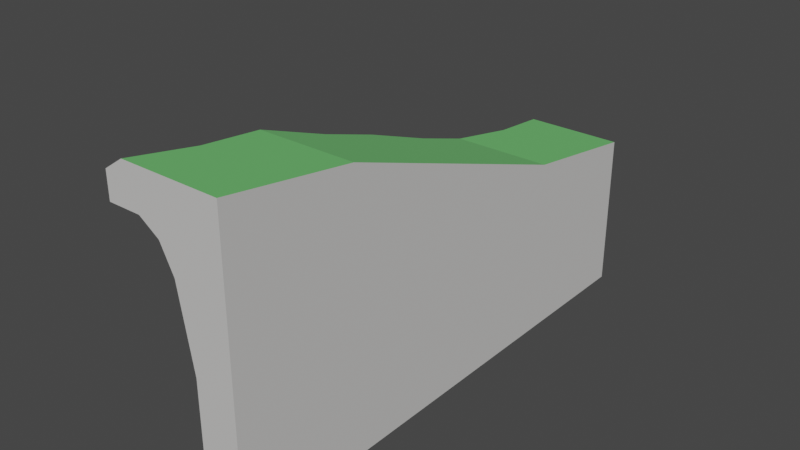 # Source: Cliff_Base_Hill_Gentle_Mirror.blend  (saved by Blender 3.3.6; exported with 4.5.12 LTS)
import bpy
from mathutils import Matrix  # noqa: F401  (used for matrix-valued properties, if any)

bpy.ops.wm.read_factory_settings(use_empty=True)
scene = bpy.context.scene
scene.name = 'Scene'

# ---- collections
col_collection = bpy.data.collections.new('Collection'); scene.collection.children.link(col_collection)

# ---- materials (node trees are filled in below, after node groups)
mat_rock = bpy.data.materials.new('Rock')
mat_rock.use_transparent_shadow = False
mat_rock.diffuse_color = (0.6314, 0.6235, 0.6118, 1.0)
mat_rock.roughness = 1.0
mat_grass = bpy.data.materials.new('Grass')
mat_grass.use_transparent_shadow = False
mat_grass.diffuse_color = (0.1333, 0.5451, 0.1333, 1.0)
mat_grass.roughness = 1.0

# ---- material node trees
mat_rock.use_nodes = True; mat_rock.node_tree.nodes.clear()
_N = mat_rock.node_tree.nodes; _L = mat_rock.node_tree.links
n0 = _N.new('ShaderNodeBsdfPrincipled'); n0.name = 'Principled BSDF'; n0.location = (1200, 0)
n0.distribution = 'GGX'
n0.subsurface_method = 'RANDOM_WALK_SKIN'
n0.inputs[0].default_value = (0.6314, 0.6235, 0.6118, 1.0)
n0.inputs[2].default_value = 1.0
n0.inputs[3].default_value = 1.45
n0.inputs[13].default_value = 1.0
n0.inputs[27].default_value = (0.0, 0.0, 0.0, 1.0)
n0.inputs[28].default_value = 1.0
n1 = _N.new('ShaderNodeOutputMaterial'); n1.name = 'Material Output'; n1.location = (1500, 0)
_L.new(n0.outputs[0], n1.inputs[0])
n1.is_active_output = True
mat_grass.use_nodes = True; mat_grass.node_tree.nodes.clear()
_N = mat_grass.node_tree.nodes; _L = mat_grass.node_tree.links
n0 = _N.new('ShaderNodeBsdfPrincipled'); n0.name = 'Principled BSDF'; n0.location = (1200, 0)
n0.distribution = 'GGX'
n0.subsurface_method = 'RANDOM_WALK_SKIN'
n0.inputs[0].default_value = (0.1333, 0.5451, 0.1333, 1.0)
n0.inputs[2].default_value = 1.0
n0.inputs[3].default_value = 1.45
n0.inputs[13].default_value = 1.0
n0.inputs[27].default_value = (0.0, 0.0, 0.0, 1.0)
n0.inputs[28].default_value = 1.0
n1 = _N.new('ShaderNodeOutputMaterial'); n1.name = 'Material Output'; n1.location = (1500, 0)
_L.new(n0.outputs[0], n1.inputs[0])
n1.is_active_output = True

# ---- world
world_world = bpy.data.worlds.new('World'); scene.world = world_world
world_world.use_nodes = True; world_world.node_tree.nodes.clear()
_N = world_world.node_tree.nodes; _L = world_world.node_tree.links
n0 = _N.new('ShaderNodeOutputWorld'); n0.name = 'World Output'; n0.location = (300, 300)
n1 = _N.new('ShaderNodeBackground'); n1.name = 'Background'; n1.location = (10, 300)
n1.inputs[0].default_value = (0.05088, 0.05088, 0.05088, 1.0)
_L.new(n1.outputs[0], n0.inputs[0])
n0.is_active_output = True
world_world.color = (0.05088, 0.05088, 0.05088)
world_world.use_sun_shadow = False
world_world.sun_shadow_jitter_overblur = 0.0

# ---- meshes
me_object1 = bpy.data.meshes.new('object1')
me_object1.from_pydata([(0.172, 0.075, 0.0), (0.122, 0.375, 0.0), (0.222, 0.6, -0.5), (0.322, 0.0, -0.5), (0.172, 0.0, 0.0), (0.322, 0.0, 0.5), (0.322, 0.15, 0.5), (0.172, 0.0, 1.0), (0.172, 0.325, 1.0), (0.222, 0.75, 0.5), (0.122, 0.625, 1.0), (0.122, 0.95, 0.5), (-0.02805, 0.925, 1.0), (-0.02805, 1.05, 0.5), (-0.328, 1.125, 1.0), (-0.278, 1.05, 0.5), (-0.378, 1.125, 1.0), (-0.278, 1.25, 0.5), (-0.378, 1.325, 1.0), (-0.128, 1.35, 0.5), (-0.07805, 1.525, 1.0), (0.622, 1.35, 0.5), (0.622, 1.525, 1.0), (-0.128, 1.7, 1.5), (0.622, 1.7, 1.5), (-0.07805, 1.875, 2.0), (0.622, 1.875, 2.0), (-0.128, 2.05, 2.5), (0.622, 2.05, 2.5), (-0.07805, 2.125, 3.0), (0.622, 2.125, 3.0), (-0.128, 2.2, 3.5), (0.622, 2.2, 3.5), (0.322, 0.0, 3.5), (0.322, 1.0, 3.5), (0.222, 1.6, 3.5), (0.122, 1.8, 3.5), (-0.02805, 1.9, 3.5), (-0.278, 1.9, 3.5), (-0.278, 2.1, 3.5), (0.622, 0.0, 3.5), (-0.378, 1.925, 3.0), (-0.378, 1.725, 3.0), (-0.278, 1.95, 2.5), (-0.278, 1.75, 2.5), (-0.02805, 1.75, 2.5), (-0.328, 1.725, 3.0), (0.122, 1.65, 2.5), (-0.02805, 1.525, 3.0), (0.222, 1.45, 2.5), (0.122, 1.225, 3.0), (0.322, 0.85, 2.5), (0.172, 0.925, 3.0), (0.172, 0.0, 3.0), (0.322, 0.0, 2.5), (0.172, 0.0, 2.0), (0.172, 0.675, 2.0), (0.322, 0.0, 1.5), (0.322, 0.5, 1.5), (0.222, 1.1, 1.5), (0.122, 0.975, 2.0), (0.122, 1.3, 1.5), (-0.02805, 1.275, 2.0), (-0.02805, 1.4, 1.5), (-0.328, 1.475, 2.0), (-0.278, 1.4, 1.5), (-0.378, 1.475, 2.0), (-0.278, 1.6, 1.5), (-0.378, 1.675, 2.0), (0.622, 1.275, 0.0), (-0.07805, 1.275, 0.0), (0.622, 1.2, -0.5), (-0.128, 1.2, -0.5), (-0.378, 1.075, 0.0), (-0.278, 1.1, -0.5), (-0.378, 0.875, 0.0), (-0.278, 0.9, -0.5), (-0.328, 0.875, 0.0), (-0.02805, 0.9, -0.5), (-0.02805, 0.675, 0.0), (0.122, 0.8, -0.5), (0.622, 0.0, -0.5)], [], [(3, 2, 1), (3, 1, 0), (0, 4, 3), (0, 6, 5), (0, 5, 4), (6, 8, 7), (6, 7, 5), (10, 8, 9), (8, 6, 9), (12, 10, 9), (12, 9, 11), (14, 12, 13), (12, 11, 13), (16, 14, 15), (14, 13, 15), (18, 16, 17), (16, 15, 17), (20, 18, 19), (18, 17, 19), (22, 20, 21), (24, 23, 20), (25, 23, 24), (28, 25, 26), (28, 27, 25), (26, 25, 24), (20, 19, 21), (24, 20, 22), (30, 29, 28), (32, 31, 29), (29, 27, 28), (32, 29, 30), (38, 39, 31), (36, 31, 32), (34, 32, 40), (40, 33, 34), (34, 35, 32), (35, 36, 32), (36, 37, 31), (37, 38, 31), (39, 38, 41), (38, 42, 41), (41, 42, 44), (41, 44, 43), (42, 46, 44), (46, 45, 44), (46, 48, 45), (48, 47, 45), (48, 50, 49), (48, 49, 47), (50, 52, 51), (50, 51, 49), (54, 51, 53), (51, 52, 53), (56, 51, 54), (56, 54, 55), (58, 56, 55), (58, 55, 57), (60, 56, 59), (56, 58, 59), (62, 60, 59), (62, 59, 61), (64, 62, 63), (62, 61, 63), (66, 64, 65), (64, 63, 65), (68, 66, 67), (66, 65, 67), (49, 51, 60), (51, 56, 60), (47, 49, 62), (49, 60, 62), (45, 47, 62), (45, 62, 64), (44, 45, 64), (44, 64, 66), (43, 44, 68), (44, 66, 68), (38, 37, 46), (38, 46, 42), (37, 36, 48), (37, 48, 46), (36, 35, 48), (35, 50, 48), (35, 34, 50), (34, 52, 50), (52, 34, 33), (52, 33, 53), (31, 39, 29), (39, 41, 29), (29, 41, 43), (29, 43, 27), (27, 43, 25), (43, 68, 25), (25, 68, 23), (68, 67, 23), (21, 19, 70), (71, 69, 70), (72, 71, 70), (21, 70, 69), (74, 72, 70), (74, 70, 73), (76, 74, 73), (76, 73, 75), (78, 76, 77), (76, 75, 77), (80, 78, 79), (78, 77, 79), (23, 67, 20), (67, 18, 20), (19, 17, 70), (17, 73, 70), (67, 65, 18), (65, 16, 18), (17, 15, 73), (15, 75, 73), (65, 63, 14), (65, 14, 16), (15, 13, 77), (15, 77, 75), (63, 61, 12), (63, 12, 14), (13, 11, 79), (13, 79, 77), (61, 59, 12), (59, 10, 12), (11, 9, 79), (9, 1, 79), (59, 58, 10), (58, 8, 10), (8, 58, 57), (8, 57, 7), (53, 33, 40), (57, 40, 81), (81, 4, 5), (81, 3, 4), (81, 5, 57), (5, 7, 57), (57, 55, 54), (57, 54, 40), (54, 53, 40), (72, 74, 76), (71, 72, 80), (2, 81, 71), (2, 3, 81), (71, 80, 2), (72, 78, 80), (72, 76, 78), (2, 80, 79), (2, 79, 1), (9, 6, 1), (6, 0, 1), (69, 71, 81), (21, 81, 40), (40, 24, 22), (40, 26, 24), (40, 28, 26), (40, 30, 28), (40, 32, 30), (22, 21, 40), (21, 69, 81)])
me_object1.polygons.foreach_set('use_smooth', [True] * 160)
me_object1.polygons.foreach_set('material_index', [0, 0, 0, 0, 0, 0, 0, 0, 0, 0, 0, 0, 0, 1, 1, 1, 1, 1, 1, 1, 1, 1, 1, 1, 1, 1, 1, 1, 1, 1, 1, 0, 0, 0, 0, 0, 0, 0, 0, 1, 1, 1, 1, 1, 1, 0, 0, 0, 0, 0, 0, 0, 0, 0, 0, 0, 0, 0, 0, 0, 0, 0, 0, 1, 1, 1, 1, 0, 0, 0, 0, 0, 0, 1, 1, 1, 1, 1, 1, 0, 0, 0, 0, 0, 0, 0, 0, 1, 1, 1, 1, 1, 1, 1, 1, 1, 1, 1, 1, 1, 1, 1, 1, 1, 1, 0, 0, 1, 1, 1, 1, 1, 1, 1, 1, 1, 1, 1, 1, 0, 0, 0, 0, 0, 0, 0, 0, 0, 0, 0, 0, 0, 0, 0, 0, 0, 0, 0, 0, 0, 0, 0, 0, 0, 0, 0, 0, 0, 0, 0, 0, 0, 0, 0, 0, 0, 0, 0, 0, 0])
_k = set([(0, 1), (0, 3), (0, 4), (0, 6), (1, 2), (1, 9), (1, 79), (2, 3), (2, 80), (3, 4), (3, 81), (4, 5), (5, 6), (5, 7), (6, 8), (6, 9), (7, 8), (7, 57), (8, 10), (8, 58), (9, 10), (9, 11), (10, 12), (10, 59), (11, 12), (11, 13), (11, 79), (12, 14), (12, 61), (13, 14), (13, 15), (13, 77), (14, 16), (14, 63), (15, 16), (15, 17), (15, 75), (16, 18), (16, 65), (17, 18), (17, 19), (17, 73), (18, 20), (18, 67), (19, 20), (19, 21), (19, 70), (20, 23), (21, 22), (21, 69), (22, 24), (23, 25), (23, 67), (24, 26), (25, 27), (25, 68), (26, 28), (27, 28), (27, 29), (27, 43), (28, 30), (29, 31), (29, 41), (30, 32), (31, 32), (31, 39), (32, 40), (33, 34), (33, 40), (33, 53), (34, 35), (34, 52), (35, 36), (35, 50), (36, 37), (36, 48), (37, 38), (37, 46), (38, 39), (38, 42), (39, 41), (40, 81), (41, 42), (41, 43), (42, 44), (42, 46), (43, 44), (43, 68), (44, 45), (44, 66), (45, 46), (45, 47), (45, 64), (46, 48), (47, 48), (47, 49), (47, 62), (48, 50), (49, 50), (49, 51), (49, 60), (50, 52), (51, 52), (51, 54), (51, 56), (52, 53), (53, 54), (54, 55), (55, 56), (55, 57), (56, 58), (56, 60), (57, 58), (58, 59), (59, 60), (59, 61), (60, 62), (61, 62), (61, 63), (62, 64), (63, 64), (63, 65), (64, 66), (65, 66), (65, 67), (66, 68), (67, 68), (69, 71), (70, 72), (70, 73), (71, 72), (71, 81), (72, 74), (73, 74), (73, 75), (74, 76), (75, 76), (75, 77), (76, 78), (77, 78), (77, 79), (78, 80), (79, 80)])
me_object1.attributes.new('sharp_edge', 'BOOLEAN', 'EDGE').data.foreach_set('value', [ (min(e.vertices), max(e.vertices)) in _k for e in me_object1.edges])
_uv = me_object1.uv_layers.new(name='UVMap')
_uv.uv.foreach_set('vector', [0.0, 0.0, 0.0, 1.0, 1.0, 1.0, 0.0, 0.0, 1.0, 1.0, 1.0, 0.0, 0.0, 1.0, 1.0, 1.0, 0.0, 0.0, 0.0, 0.0, 0.0, 1.0, 1.0, 1.0, 0.0, 0.0, 1.0, 1.0, 0.5, 0.0, 0.0, 0.0, 0.0, 1.0, 1.0, 1.0, 0.0, 0.0, 1.0, 1.0, 0.4615, 0.0, 1.0, 1.0, 1.0, 0.0, 0.0, 1.0, 1.0, 0.0, 0.0, 0.0, 0.0, 1.0, 1.0, 1.0, 1.0, 0.0, 0.0, 0.0, 1.0, 1.0, 0.0, 0.0, 0.0, 1.0, 1.0, 1.0, 1.0, 0.0, 0.0, 1.0, 1.0, 0.0, 0.0, 0.0, 0.0, 1.0, 1.0, 1.0, 1.0, 0.0, 0.0, 1.0, 1.0, 0.0, 0.0, 0.0, 0.0, 1.0, 1.0, 1.0, 1.0, 0.0, 0.0, 1.0, 1.0, 0.0, 0.0, 0.0, 0.0, 1.0, 1.0, 1.0, 1.0, 0.0, 0.0, 1.0, 1.0, 0.0, 0.0, 0.0, 0.0, 1.0, 1.0, 1.0, 1.0, 0.0, 0.0, 1.0, 1.0, 1.0, 1.0, 0.0, 0.0, 0.0, 1.0, 0.0, 0.0, 0.0, 0.0, 1.0, 1.0, 1.0, 0.0, 0.0, 0.0, 1.0, 1.0, 1.0, 1.0, 0.0, 0.0, 0.0, 1.0, 1.0, 1.0, 0.0, 0.0, 1.0, 1.0, 0.0, 0.0, 0.0, 0.0, 1.0, 1.0, 1.0, 0.0, 0.0, 0.0, 1.0, 1.0, 1.0, 1.0, 0.0, 0.0, 1.0, 1.0, 1.0, 1.0, 0.0, 0.0, 0.0, 1.0, 0.0, 0.0, 0.0, 0.0, 1.0, 1.0, 1.0, 0.0, 0.0, 0.0, 1.0, 0.1364, 1.0, 0.04545, 1.0, 0.0, 0.8333, 0.1818, 0.5556, 0.0, 0.8333, 0.0, 0.0, 0.5455, 0.3333, 0.0, 0.0, 1.0, 0.0, 1.0, 0.0, 1.0, 0.3333, 0.5455, 0.3333, 0.5455, 0.3333, 0.2727, 0.4444, 0.0, 0.0, 0.2727, 0.4444, 0.1818, 0.5556, 0.0, 0.0, 0.1818, 0.5556, 0.1364, 0.7222, 0.0, 0.8333, 0.1364, 0.7222, 0.1364, 1.0, 0.0, 0.8333, 1.0, 1.0, 1.0, 0.0, 0.0, 1.0, 1.0, 0.0, 0.0, 0.0, 0.0, 1.0, 1.0, 1.0, 1.0, 0.0, 0.0, 0.0, 1.0, 1.0, 0.0, 0.0, 0.0, 1.0, 1.0, 1.0, 1.0, 0.0, 0.0, 1.0, 1.0, 0.0, 0.0, 0.0, 0.0, 1.0, 1.0, 1.0, 1.0, 0.0, 0.0, 1.0, 1.0, 0.0, 0.0, 0.0, 0.0, 1.0, 1.0, 1.0, 1.0, 0.0, 0.0, 0.0, 1.0, 1.0, 0.0, 0.0, 0.0, 1.0, 1.0, 1.0, 1.0, 0.0, 0.0, 0.0, 1.0, 1.0, 0.0, 0.0, 0.0, 1.0, 0.9189, 0.0, 0.0, 0.0, 1.0, 1.0, 0.0, 0.0, 0.0, 1.0, 1.0, 1.0, 0.0, 0.0, 0.0, 1.0, 1.0, 1.0, 0.0, 0.0, 1.0, 1.0, 0.7941, 0.0, 0.0, 0.0, 0.0, 1.0, 1.0, 1.0, 0.0, 0.0, 1.0, 1.0, 0.7407, 0.0, 1.0, 1.0, 1.0, 0.0, 0.0, 1.0, 1.0, 0.0, 0.0, 0.0, 0.0, 1.0, 1.0, 1.0, 1.0, 0.0, 0.0, 0.0, 1.0, 1.0, 0.0, 0.0, 0.0, 1.0, 1.0, 1.0, 1.0, 0.0, 0.0, 1.0, 1.0, 0.0, 0.0, 0.0, 0.0, 1.0, 1.0, 1.0, 1.0, 0.0, 0.0, 1.0, 1.0, 0.0, 0.0, 0.0, 0.0, 1.0, 1.0, 1.0, 1.0, 0.0, 0.0, 1.0, 1.0, 0.0, 0.0, 0.0, 0.0, 1.0, 1.0, 1.0, 1.0, 0.0, 0.0, 1.0, 1.0, 0.0, 0.0, 0.0, 0.0, 1.0, 1.0, 1.0, 1.0, 0.0, 0.0, 1.0, 1.0, 0.0, 0.0, 0.0, 0.0, 1.0, 1.0, 1.0, 1.0, 0.0, 0.0, 0.0, 1.0, 1.0, 0.0, 0.0, 0.0, 1.0, 1.0, 1.0, 1.0, 0.0, 0.0, 0.0, 1.0, 1.0, 0.0, 0.0, 0.0, 1.0, 1.0, 1.0, 1.0, 0.0, 0.0, 1.0, 1.0, 0.0, 0.0, 0.0, 0.0, 1.0, 1.0, 1.0, 1.0, 0.0, 0.0, 0.0, 1.0, 1.0, 0.0, 0.0, 0.0, 1.0, 1.0, 1.0, 1.0, 0.0, 0.0, 0.0, 1.0, 1.0, 0.0, 0.0, 0.0, 1.0, 1.0, 1.0, 1.0, 0.0, 0.0, 1.0, 1.0, 0.0, 0.0, 0.0, 0.0, 1.0, 1.0, 1.0, 1.0, 0.0, 0.0, 1.0, 1.0, 0.0, 0.0, 0.0, 0.0, 1.0, 0.0, 0.0, 0.0, 1.0, 1.0, 1.0, 0.0, 0.0, 1.0, 1.0, 0.925, 0.0, 1.0, 1.0, 1.0, 0.0, 0.0, 1.0, 1.0, 0.0, 0.0, 0.0, 0.0, 1.0, 1.0, 1.0, 1.0, 0.0, 0.0, 0.0, 1.0, 1.0, 0.0, 0.0, 0.0, 1.0, 1.0, 1.0, 1.0, 0.0, 0.0, 1.0, 1.0, 0.0, 0.0, 0.0, 0.0, 1.0, 1.0, 1.0, 1.0, 0.0, 0.0, 1.0, 1.0, 0.0, 0.0, 0.0, 0.0, 1.0, 1.0, 1.0, 1.0, 0.0, 0.0, 0.0, 0.0, 1.0, 1.0, 1.0, 1.0, 0.0, 0.0, 0.0, 0.0, 1.0, 1.0, 0.0, 1.0, 1.0, 0.0, 0.0, 0.0, 1.0, 0.0, 0.0, 0.0, 1.0, 1.0, 1.0, 0.0, 0.0, 1.0, 1.0, 1.0, 0.0, 0.0, 0.0, 0.0, 1.0, 1.0, 1.0, 0.0, 0.0, 1.0, 1.0, 1.0, 0.0, 0.0, 0.0, 0.0, 1.0, 1.0, 0.0, 0.0, 1.0, 1.0, 1.0, 1.0, 0.0, 0.0, 0.0, 0.0, 1.0, 1.0, 0.0, 0.0, 1.0, 1.0, 1.0, 1.0, 0.0, 1.0, 1.0, 1.0, 0.0, 0.0, 1.0, 1.0, 0.0, 0.0, 0.0, 0.0, 1.0, 1.0, 1.0, 1.0, 0.0, 0.0, 1.0, 1.0, 0.0, 0.0, 0.0, 0.0, 1.0, 1.0, 1.0, 1.0, 0.0, 0.0, 1.0, 1.0, 0.0, 0.0, 0.0, 0.0, 1.0, 1.0, 1.0, 1.0, 0.0, 0.0, 1.0, 1.0, 0.0, 0.0, 0.0, 0.0, 1.0, 1.0, 1.0, 1.0, 0.0, 0.0, 0.0, 1.0, 1.0, 0.0, 0.0, 0.0, 1.0, 1.0, 1.0, 1.0, 0.0, 0.0, 0.0, 1.0, 1.0, 0.0, 0.0, 0.0, 1.0, 1.0, 1.0, 1.0, 0.0, 0.0, 0.0, 1.0, 1.0, 0.0, 0.0, 0.0, 1.0, 1.0, 1.0, 1.0, 0.0, 0.0, 0.0, 1.0, 1.0, 0.0, 0.0, 0.0, 1.0, 1.0, 1.0, 1.0, 0.0, 0.0, 1.0, 1.0, 0.0, 0.0, 0.0, 0.0, 1.0, 1.0, 1.0, 1.0, 0.0, 0.0, 1.0, 1.0, 0.0, 0.0, 0.0, 0.0, 1.0, 1.0, 1.0, 1.0, 0.0, 0.0, 1.0, 1.0, 0.0, 0.0, 0.0, 0.0, 1.0, 0.0, 0.0, 0.0, 1.0, 1.0, 1.0, 0.0, 0.0, 1.0, 1.0, 0.65, 0.0, 1.0, 0.875, 0.6667, 1.0, 0.0, 1.0, 0.6667, 0.5, 0.0, 1.0, 0.0, 0.0, 0.0, 0.0, 1.0, 0.125, 0.6667, 0.25, 0.0, 0.0, 0.6667, 0.0, 1.0, 0.125, 0.0, 0.0, 0.6667, 0.25, 0.6667, 0.5, 0.6667, 0.25, 1.0, 0.375, 0.6667, 0.5, 0.6667, 0.5, 1.0, 0.625, 0.6667, 0.75, 0.6667, 0.5, 0.6667, 0.75, 0.0, 1.0, 0.6667, 0.75, 1.0, 0.875, 0.0, 1.0, 0.8333, 1.0, 1.0, 0.9167, 1.0, 0.75, 0.0, 1.0, 0.8333, 1.0, 0.5556, 0.6667, 0.4444, 0.5, 0.0, 0.0, 0.0, 1.0, 0.4444, 0.5, 0.3333, 0.0, 0.0, 0.0, 0.0, 1.0, 0.5556, 0.6667, 0.4444, 0.5, 0.8333, 1.0, 0.7222, 0.75, 0.5556, 0.6667, 0.8333, 1.0, 1.0, 0.75, 0.7222, 0.75, 0.0, 0.0, 0.0, 1.0, 1.0, 1.0, 0.0, 0.0, 1.0, 1.0, 1.0, 0.0, 1.0, 1.0, 1.0, 0.0, 0.0, 1.0, 1.0, 0.0, 0.0, 0.0, 0.0, 1.0, 0.5795, 0.125, 0.5455, 0.0, 0.0, 0.0, 0.6136, 0.25, 0.0, 0.0, 0.0, 1.0, 0.0, 1.0, 0.7727, 0.5, 0.6932, 0.375, 0.0, 1.0, 0.8523, 0.625, 0.7727, 0.5, 0.0, 1.0, 0.9318, 0.75, 0.8523, 0.625, 0.0, 1.0, 0.9659, 0.875, 0.9318, 0.75, 0.0, 1.0, 1.0, 1.0, 0.9659, 0.875, 0.6932, 0.375, 0.6136, 0.25, 0.0, 1.0, 0.6136, 0.25, 0.5795, 0.125, 0.0, 0.0])
me_object1.materials.append(mat_rock)
me_object1.materials.append(mat_grass)
me_object1.update()
me_object1.normals_split_custom_set([tuple(v) for v in zip(*[iter([0.952, 0.1587, 0.2618, 0.952, 0.1587, 0.2618, 0.952, 0.1587, 0.2618, 0.952, 0.1587, 0.2618, 0.952, 0.1587, 0.2618, 0.952, 0.1587, 0.2618, 0.9578, 0.0, 0.2873, 0.9578, 0.0, 0.2873, 0.9578, 0.0, 0.2873, 0.9578, 0.0, -0.2873, 0.9578, 0.0, -0.2873, 0.9578, 0.0, -0.2873, 0.9578, 0.0, -0.2873, 0.9578, 0.0, -0.2873, 0.9578, 0.0, -0.2873, 0.9578, 0.0, 0.2873, 0.9578, 0.0, 0.2873, 0.9578, 0.0, 0.2873, 0.9578, 0.0, 0.2873, 0.9578, 0.0, 0.2873, 0.9578, 0.0, 0.2873, 0.9595, 0.1599, 0.2319, 0.9595, 0.1599, 0.2319, 0.9595, 0.1599, 0.2319, 0.9595, 0.1599, 0.2319, 0.9595, 0.1599, 0.2319, 0.9595, 0.1599, 0.2319, 0.8589, 0.4294, 0.2791, 0.8589, 0.4294, 0.2791, 0.8589, 0.4294, 0.2791, 0.8589, 0.4294, 0.2791, 0.8589, 0.4294, 0.2791, 0.8589, 0.4294, 0.2791, 0.5431, 0.8146, 0.2037, 0.5431, 0.8146, 0.2037, 0.5431, 0.8146, 0.2037, 0.5431, 0.8146, 0.2037, 0.5431, 0.8146, 0.2037, 0.5431, 0.8146, 0.2037, 0.0, 0.9889, -0.1483, 0.0, 0.9889, -0.1483, 0.0, 0.9889, -0.1483, 0.0, 0.9889, -0.1483, 0.0, 0.9889, -0.1483, 0.0, 0.9889, -0.1483, 0.9806, 0.0, 0.1961, 0.9806, 0.0, 0.1961, 0.9806, 0.0, 0.1961, 0.9806, 0.0, 0.1961, 0.9806, 0.0, 0.1961, 0.9806, 0.0, 0.1961, 0.5399, -0.8099, 0.2295, 0.5399, -0.8099, 0.2295, 0.5399, -0.8099, 0.2295, 0.5399, -0.8099, 0.2295, 0.5399, -0.8098, 0.2295, 0.5399, -0.8099, 0.2295, 0.0, -0.9439, 0.3304, 0.0, -0.9439, 0.3304, 0.0, -0.9439, 0.3304, 0.0, -0.9439, 0.3304, 0.0, -0.9439, 0.3304, 0.0, -0.9439, 0.3304, 0.0, -0.9439, 0.3304, 0.0, -0.9439, 0.3304, 0.0, -0.9439, 0.3304, 0.0, -0.9439, 0.3304, 0.0, -0.9439, 0.3304, 0.0, -0.9439, 0.3304, 0.0, -0.9439, 0.3304, 0.0, -0.9439, 0.3304, 0.0, -0.9439, 0.3304, 0.0, -0.9439, 0.3304, 0.0, -0.9439, 0.3304, 0.0, -0.9439, 0.3304, 0.0, -0.9439, 0.3304, 0.0, -0.9439, 0.3304, 0.0, -0.9439, 0.3304, 0.0, -0.9439, 0.3304, 0.0, -0.9439, 0.3304, 0.0, -0.9439, 0.3304, 0.0, -0.9889, 0.1483, 0.0, -0.9889, 0.1483, 0.0, -0.9889, 0.1483, 0.0, -0.9889, 0.1483, 0.0, -0.9889, 0.1483, 0.0, -0.9889, 0.1483, 0.0, -0.9889, 0.1483, 0.0, -0.9889, 0.1483, 0.0, -0.9889, 0.1483, 0.0, -0.9889, 0.1483, 0.0, -0.9889, 0.1483, 0.0, -0.9889, 0.1483, -1.173e-06, 0.0, -1.0, -3.974e-06, 0.0, -1.0, -8.078e-07, 0.0, -1.0, 0.0, 0.0, -1.0, -8.078e-07, 0.0, -1.0, 0.0, 0.0, -1.0, 0.0, 0.0, -1.0, 0.0, 0.0, -1.0, 0.0, 0.0, -1.0, 0.0, 0.0, -1.0, 0.0, 0.0, -1.0, 0.0, 0.0, -1.0, 0.0, 0.0, -1.0, 0.0, 0.0, -1.0, 0.0, 0.0, -1.0, 0.0, 0.0, -1.0, 0.0, 0.0, -1.0, 0.0, 0.0, -1.0, 0.0, 0.0, -1.0, 0.0, 0.0, -1.0, -8.078e-07, 0.0, -1.0, 0.0, 0.0, -1.0, -1.173e-06, 0.0, -1.0, -8.078e-07, 0.0, -1.0, 0.9806, 0.0, -0.1961, 0.9806, 0.0, -0.1961, 0.9806, 0.0, -0.1961, 0.9806, 0.0, -0.1961, 0.9806, 0.0, -0.1961, 0.9806, 0.0, -0.1961, 0.9806, 0.0, 0.1961, 0.9806, 0.0, 0.1961, 0.9806, 0.0, 0.1961, 0.9806, 0.0, 0.1961, 0.9806, 0.0, 0.1961, 0.9806, 0.0, 0.1961, 0.0, 0.9988, 0.04994, 0.0, 0.9988, 0.04994, 0.0, 0.9988, 0.04994, 0.0, 0.9988, 0.04994, 0.0, 0.9988, 0.04994, 0.0, 0.9988, 0.04994, 0.5195, 0.7792, 0.3506, 0.5195, 0.7792, 0.3506, 0.5195, 0.7792, 0.3506, 0.5195, 0.7792, 0.3506, 0.5195, 0.7792, 0.3506, 0.5195, 0.7792, 0.3506, 0.8361, 0.418, 0.3553, 0.8361, 0.418, 0.3553, 0.8361, 0.418, 0.3553, 0.8361, 0.418, 0.3553, 0.8361, 0.418, 0.3553, 0.8361, 0.418, 0.3553, 0.952, 0.1587, 0.2618, 0.952, 0.1587, 0.2618, 0.952, 0.1587, 0.2618, 0.952, 0.1587, 0.2618, 0.952, 0.1587, 0.2618, 0.952, 0.1587, 0.2618, 0.9578, 0.0, 0.2873, 0.9578, 0.0, 0.2873, 0.9578, 0.0, 0.2873, 0.9578, 0.0, 0.2873, 0.9578, 0.0, 0.2873, 0.9578, 0.0, 0.2873, 0.9578, 0.0, -0.2873, 0.9578, 0.0, -0.2873, 0.9578, 0.0, -0.2873, 0.9578, 0.0, -0.2873, 0.9578, 0.0, -0.2873, 0.9578, 0.0, -0.2873, 0.9578, 0.0, 0.2873, 0.9578, 0.0, 0.2873, 0.9578, 0.0, 0.2873, 0.9578, 0.0, 0.2873, 0.9578, 0.0, 0.2873, 0.9578, 0.0, 0.2873, 0.9595, 0.1599, 0.2319, 0.9595, 0.1599, 0.2319, 0.9595, 0.1599, 0.2319, 0.9595, 0.1599, 0.2319, 0.9595, 0.1599, 0.2319, 0.9595, 0.1599, 0.2319, 0.8589, 0.4294, 0.2791, 0.8589, 0.4294, 0.2791, 0.8589, 0.4294, 0.2791, 0.8589, 0.4294, 0.2791, 0.8589, 0.4294, 0.2791, 0.8589, 0.4294, 0.2791, 0.5431, 0.8146, 0.2037, 0.5431, 0.8146, 0.2037, 0.5431, 0.8146, 0.2037, 0.5431, 0.8146, 0.2037, 0.5431, 0.8146, 0.2037, 0.5431, 0.8146, 0.2037, 0.0, 0.9889, -0.1483, 0.0, 0.9889, -0.1483, 0.0, 0.9889, -0.1483, 0.0, 0.9889, -0.1483, 0.0, 0.9889, -0.1483, 0.0, 0.9889, -0.1483, 0.9806, 0.0, 0.1961, 0.9806, 0.0, 0.1961, 0.9806, 0.0, 0.1961, 0.9806, 0.0, 0.1961, 0.9806, 0.0, 0.1961, 0.9806, 0.0, 0.1961, 0.93, 0.155, -0.3333, 0.93, 0.155, -0.3333, 0.93, 0.155, -0.3333, 0.93, 0.155, -0.3333, 0.93, 0.155, -0.3333, 0.93, 0.155, -0.3333, 0.7657, 0.3828, -0.5168, 0.7657, 0.3828, -0.5168, 0.7657, 0.3828, -0.5168, 0.7657, 0.3828, -0.5168, 0.7657, 0.3828, -0.5168, 0.7657, 0.3828, -0.5168, 0.4352, 0.6528, -0.6201, 0.4352, 0.6528, -0.6201, 0.4352, 0.6528, -0.6201, 0.4352, 0.6528, -0.6201, 0.4352, 0.6528, -0.6201, 0.4352, 0.6528, -0.6201, 0.0, 0.8762, -0.4819, 0.0, 0.8762, -0.4819, 0.0, 0.8762, -0.4819, 0.0, 0.8762, -0.4819, 0.0, 0.8762, -0.4819, 0.0, 0.8762, -0.4819, 0.9806, 0.0, -0.1961, 0.9806, 0.0, -0.1961, 0.9806, 0.0, -0.1961, 0.9806, 0.0, -0.1961, 0.9806, 0.0, -0.1961, 0.9806, 0.0, -0.1961, 0.0, 0.9439, -0.3303, 0.0, 0.9439, -0.3303, 0.0, 0.9439, -0.3304, 0.0, 0.9439, -0.3303, 0.0, 0.9439, -0.3304, 0.0, 0.9439, -0.3304, 0.4706, 0.7059, -0.5294, 0.4706, 0.7059, -0.5294, 0.4706, 0.7059, -0.5294, 0.4706, 0.7059, -0.5294, 0.4706, 0.7059, -0.5294, 0.4706, 0.7059, -0.5294, 0.7954, 0.3977, -0.4574, 0.7954, 0.3977, -0.4574, 0.7954, 0.3977, -0.4574, 0.7954, 0.3977, -0.4574, 0.7954, 0.3977, -0.4574, 0.7954, 0.3977, -0.4574, 0.9393, 0.1566, -0.3053, 0.9393, 0.1566, -0.3053, 0.9393, 0.1566, -0.3053, 0.9393, 0.1566, -0.3053, 0.9393, 0.1566, -0.3053, 0.9393, 0.1566, -0.3053, 0.9578, 0.0, -0.2873, 0.9578, 0.0, -0.2873, 0.9578, 0.0, -0.2873, 0.9578, 0.0, -0.2873, 0.9578, 0.0, -0.2873, 0.9578, 0.0, -0.2873, 0.5459, -0.8188, 0.1774, 0.5459, -0.8189, 0.1774, 0.5459, -0.8189, 0.1774, 0.5459, -0.8189, 0.1774, 0.5459, -0.8189, 0.1774, 0.5459, -0.8189, 0.1774, 0.5534, -0.8301, 0.06917, 0.5534, -0.8301, 0.06917, 0.5534, -0.8301, 0.06917, 0.5534, -0.8301, 0.06917, 0.5534, -0.8301, 0.06917, 0.5534, -0.8301, 0.06917, 0.5241, -0.7861, 0.3276, 0.5241, -0.7861, 0.3276, 0.5241, -0.7861, 0.3276, 0.5241, -0.7861, 0.3276, 0.5241, -0.7861, 0.3276, 0.5241, -0.7861, 0.3276, 0.5399, -0.8098, 0.2295, 0.5399, -0.8098, 0.2295, 0.5399, -0.8098, 0.2295, 0.5399, -0.8098, 0.2295, 0.5399, -0.8099, 0.2295, 0.5399, -0.8098, 0.2295, 0.0, -0.9889, 0.1483, 0.0, -0.9889, 0.1483, 0.0, -0.9889, 0.1483, 0.0, -0.9889, 0.1483, 0.0, -0.9889, 0.1483, 0.0, -0.9889, 0.1483, 0.0, -0.9889, 0.1483, 0.0, -0.9889, 0.1483, 0.0, -0.9889, 0.1483, 0.0, -0.9889, 0.1483, 0.0, -0.9889, 0.1483, 0.0, -0.9889, 0.1483, 0.5534, -0.8301, 0.06917, 0.5534, -0.8301, 0.06917, 0.5534, -0.8301, 0.06917, 0.5534, -0.8301, 0.06917, 0.5534, -0.8301, 0.06917, 0.5534, -0.8301, 0.06917, 0.9806, 0.0, 0.1961, 0.9806, 0.0, 0.1961, 0.9806, 0.0, 0.1961, 0.9806, 0.0, 0.1961, 0.9806, 0.0, 0.1961, 0.9806, 0.0, 0.1961, 0.0, 0.9988, 0.04994, 0.0, 0.9988, 0.04994, 0.0, 0.9988, 0.04994, 0.0, 0.9988, 0.04994, 0.0, 0.9988, 0.04994, 0.0, 0.9988, 0.04994, 0.5195, 0.7792, 0.3506, 0.5195, 0.7792, 0.3506, 0.5195, 0.7792, 0.3506, 0.5195, 0.7792, 0.3506, 0.5195, 0.7792, 0.3506, 0.5195, 0.7792, 0.3506, 0.5241, -0.7861, 0.3276, 0.5241, -0.7861, 0.3276, 0.5241, -0.7861, 0.3276, 0.5241, -0.7861, 0.3276, 0.5241, -0.7861, 0.3276, 0.5241, -0.7861, 0.3276, 0.5459, -0.8189, 0.1774, 0.5459, -0.8189, 0.1774, 0.5459, -0.8189, 0.1774, 0.5459, -0.8189, 0.1774, 0.5459, -0.8189, 0.1774, 0.5459, -0.8189, 0.1774, 0.9806, 0.0, -0.1961, 0.9806, 0.0, -0.1961, 0.9806, 0.0, -0.1961, 0.9806, 0.0, -0.1961, 0.9806, 0.0, -0.1961, 0.9806, 0.0, -0.1961, 0.9806, 0.0, -0.1961, 0.9806, 0.0, -0.1961, 0.9806, 0.0, -0.1961, 0.9806, 0.0, -0.1961, 0.9806, 0.0, -0.1961, 0.9806, 0.0, -0.1961, 0.0, 0.8762, -0.4819, 0.0, 0.8762, -0.4819, 0.0, 0.8762, -0.4819, 0.0, 0.8762, -0.4819, 0.0, 0.8762, -0.4819, 0.0, 0.8762, -0.4819, 0.0, 0.9439, -0.3304, 0.0, 0.9439, -0.3304, 0.0, 0.9439, -0.3304, 0.0, 0.9439, -0.3304, 0.0, 0.9439, -0.3304, 0.0, 0.9439, -0.3304, 0.4352, 0.6528, -0.6201, 0.4352, 0.6528, -0.6201, 0.4352, 0.6528, -0.6201, 0.4352, 0.6528, -0.6201, 0.4352, 0.6528, -0.6201, 0.4352, 0.6528, -0.6201, 0.4706, 0.7059, -0.5294, 0.4706, 0.7059, -0.5294, 0.4706, 0.7059, -0.5294, 0.4706, 0.7059, -0.5294, 0.4706, 0.7059, -0.5294, 0.4706, 0.7059, -0.5294, 0.7657, 0.3828, -0.5168, 0.7657, 0.3828, -0.5168, 0.7657, 0.3828, -0.5168, 0.7657, 0.3828, -0.5168, 0.7657, 0.3828, -0.5168, 0.7657, 0.3828, -0.5168, 0.7954, 0.3977, -0.4574, 0.7954, 0.3977, -0.4574, 0.7954, 0.3977, -0.4574, 0.7954, 0.3977, -0.4574, 0.7954, 0.3977, -0.4574, 0.7954, 0.3977, -0.4574, 0.93, 0.155, -0.3333, 0.93, 0.155, -0.3333, 0.93, 0.155, -0.3333, 0.93, 0.155, -0.3333, 0.93, 0.155, -0.3333, 0.93, 0.155, -0.3333, 0.9578, 0.0, -0.2873, 0.9578, 0.0, -0.2873, 0.9578, 0.0, -0.2873, 0.9578, 0.0, -0.2873, 0.9578, 0.0, -0.2873, 0.9578, 0.0, -0.2873, 0.0, 1.0, 0.0, 0.0, 1.0, 0.0, 0.0, 1.0, 0.0, 0.0, 1.0, 0.0, 0.0, 1.0, 0.0, 0.0, 1.0, 0.0, 0.0, 1.0, 0.0, 0.0, 1.0, 0.0, 0.0, 1.0, 0.0, 0.0, 1.0, 0.0, 0.0, 1.0, 0.0, 0.0, 1.0, 0.0, 0.0, 1.0, 0.0, 0.0, 1.0, 0.0, 0.0, 1.0, 0.0, 0.0, 1.0, 0.0, 0.0, 1.0, 0.0, 0.0, 1.0, 0.0, 0.0, 1.0, 0.0, 0.0, 1.0, 0.0, 0.0, 1.0, 0.0, 0.0, 1.0, 0.0, 0.0, 1.0, 0.0, 0.0, 1.0, 0.0, 0.0, 1.0, 0.0, 0.0, 1.0, 0.0, 0.0, 1.0, 0.0, 0.0, 0.0, 1.0, 0.0, 0.0, 1.0, 0.0, 0.0, 1.0, 0.0, 0.0, 1.0, 0.0, 0.0, 1.0, 0.0, 0.0, 1.0, 0.0, 0.0, 1.0, 0.0, 0.0, 1.0, 0.0, 0.0, 1.0, 0.0, 0.0, 1.0, 0.0, 0.0, 1.0, 0.0, 0.0, 1.0, 0.0, 0.0, 1.0, 0.0, 0.0, 1.0, 0.0, 0.0, 1.0, 0.0, 0.0, 1.0, 0.0, 0.0, 1.0, 0.0, 0.0, 1.0, 0.0, 0.0, 1.0, 0.0, 0.0, 1.0, 0.0, 0.0, 1.0, 0.8361, 0.418, 0.3553, 0.8361, 0.418, 0.3553, 0.8361, 0.418, 0.3553, 0.8361, 0.418, 0.3553, 0.8361, 0.418, 0.3553, 0.8361, 0.418, 0.3553, 0.9393, 0.1566, -0.3053, 0.9393, 0.1566, -0.3053, 0.9393, 0.1566, -0.3053, 0.9393, 0.1566, -0.3053, 0.9393, 0.1566, -0.3053, 0.9393, 0.1566, -0.3053, -1.0, 0.0, 0.0, -1.0, 0.0, 0.0, -1.0, 0.0, 0.0, -1.0, -4.533e-08, 0.0, -1.0, 0.0, 0.0, -1.0, -5.882e-09, 0.0, -1.0, -5.882e-09, 0.0, -1.0, 6.642e-08, 0.0, -1.0, -1.148e-07, 0.0, -1.0, -5.882e-09, 0.0, -1.0, 0.0, 0.0, -1.0, 6.642e-08, 0.0, -1.0, -5.882e-09, 0.0, -1.0, 0.0, 0.0, -1.0, 0.0, 0.0, -1.0, -5.882e-09, 0.0, -1.0, 0.0, 0.0, -1.0, 0.0, 0.0, -1.0, -5.882e-09, 0.0, -1.0, 0.0, 0.0, -1.0, 0.0, 0.0, -1.0, -1.148e-07, 0.0, -1.0, -4.533e-08, 0.0, -1.0, -5.882e-09, 0.0, -1.0, -4.533e-08, 0.0, -1.0, 0.0, 0.0, -1.0, 0.0, 0.0])] * 3)])

# ---- objects
ob_object1 = bpy.data.objects.new('object1', me_object1)

# ---- transforms, parenting, visibility, modifiers, constraints
ob_object1.location = (0.0, 0.0, 0.0)
ob_object1.rotation_euler = (1.571, -0.0, 0.0)

# ---- collection membership
col_collection.objects.link(ob_object1)

# ---- scene / render settings (as saved in the file)
scene.frame_start = 1; scene.frame_end = 250; scene.frame_set(1)
scene.render.engine = 'BLENDER_EEVEE_NEXT'
scene.cycles.sampling_pattern = 'TABULATED_SOBOL'
scene.cycles.use_light_tree = False
scene.view_settings.view_transform = 'Filmic'
bpy.context.view_layer.update()

# ---- added for rendering (the .blend has no active camera and no usable light): camera, sun
cam_auto = bpy.data.cameras.new('AutoCamera')
cam_auto.lens = 50.0
cam_auto.sensor_width = 36.0
cam_auto.clip_end = 1000.0
ob_auto_camera = bpy.data.objects.new('AutoCamera', cam_auto)
scene.collection.objects.link(ob_auto_camera)
ob_auto_camera.location = (4.44583, -6.68866, 4.5591)
ob_auto_camera.rotation_euler = (1.09748, -7.21219e-08, 0.694738)
scene.camera = ob_auto_camera
light_auto_sun = bpy.data.lights.new('AutoSun', 'SUN')
light_auto_sun.energy = 3.0
light_auto_sun.angle = 0.0523599
ob_auto_sun = bpy.data.objects.new('AutoSun', light_auto_sun)
scene.collection.objects.link(ob_auto_sun)
ob_auto_sun.rotation_euler = (0.872665, 0.174533, 0.523599)
bpy.context.view_layer.update()

